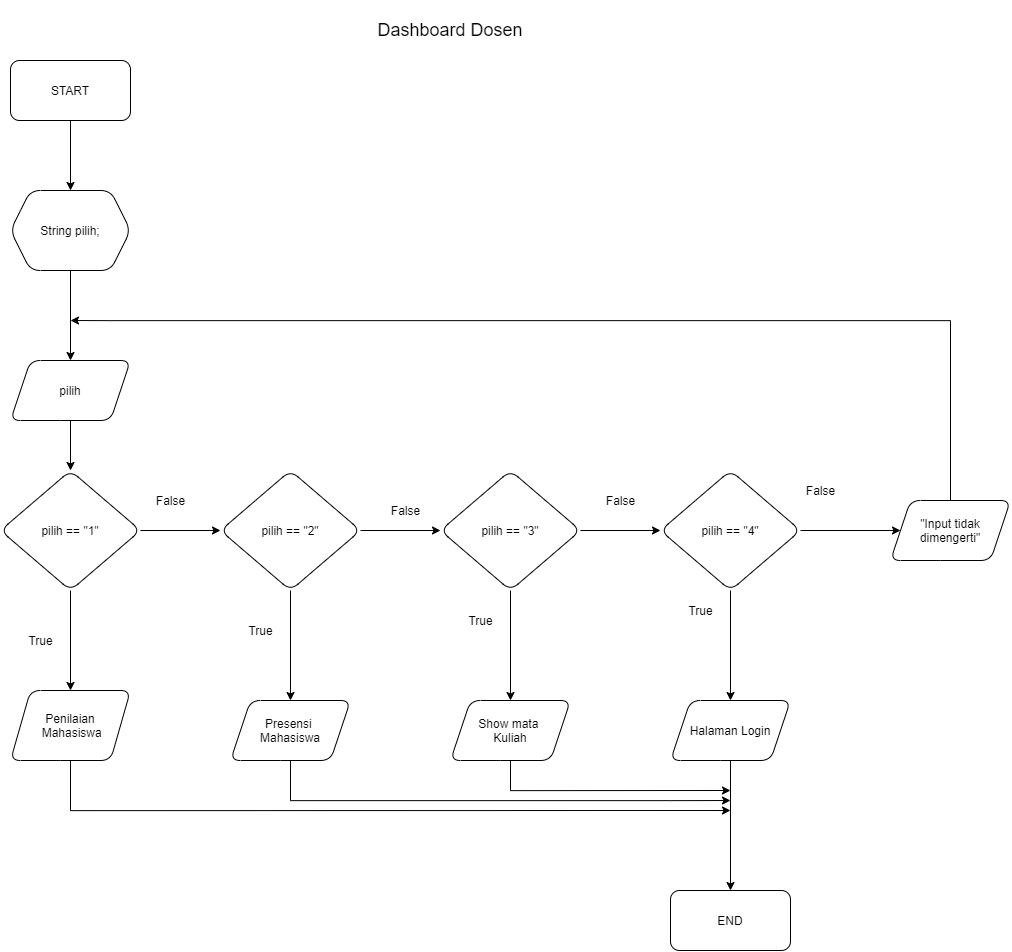

The diagram above was exported from draw.io. Its source (the exported page's mxGraphModel, read from the mxfile embedded in the PNG):
<mxGraphModel dx="1454" dy="1689" grid="1" gridSize="10" guides="1" tooltips="1" connect="1" arrows="1" fold="1" page="1" pageScale="1" pageWidth="850" pageHeight="1100" math="0" shadow="0">
  <root>
    <mxCell id="0" />
    <mxCell id="1" parent="0" />
    <mxCell id="z2AXE1jn3IWRpdewNRHt-4" value="" style="edgeStyle=orthogonalEdgeStyle;rounded=0;orthogonalLoop=1;jettySize=auto;html=1;" edge="1" parent="1" source="z2AXE1jn3IWRpdewNRHt-1" target="z2AXE1jn3IWRpdewNRHt-3">
      <mxGeometry relative="1" as="geometry" />
    </mxCell>
    <mxCell id="z2AXE1jn3IWRpdewNRHt-1" value="START" style="rounded=1;whiteSpace=wrap;html=1;" vertex="1" parent="1">
      <mxGeometry x="30" y="60" width="120" height="60" as="geometry" />
    </mxCell>
    <mxCell id="z2AXE1jn3IWRpdewNRHt-2" value="&lt;font style=&quot;font-size: 18px&quot;&gt;&lt;font&gt;Dashboard Dosen&lt;/font&gt;&lt;/font&gt;" style="text;html=1;strokeColor=none;fillColor=none;align=center;verticalAlign=middle;whiteSpace=wrap;rounded=0;" vertex="1" parent="1">
      <mxGeometry x="350" width="240" height="60" as="geometry" />
    </mxCell>
    <mxCell id="z2AXE1jn3IWRpdewNRHt-6" value="" style="edgeStyle=orthogonalEdgeStyle;rounded=0;orthogonalLoop=1;jettySize=auto;html=1;" edge="1" parent="1" source="z2AXE1jn3IWRpdewNRHt-3" target="z2AXE1jn3IWRpdewNRHt-5">
      <mxGeometry relative="1" as="geometry" />
    </mxCell>
    <mxCell id="z2AXE1jn3IWRpdewNRHt-3" value="String pilih;" style="shape=hexagon;perimeter=hexagonPerimeter2;whiteSpace=wrap;html=1;fixedSize=1;rounded=1;" vertex="1" parent="1">
      <mxGeometry x="30" y="190" width="120" height="80" as="geometry" />
    </mxCell>
    <mxCell id="z2AXE1jn3IWRpdewNRHt-8" value="" style="edgeStyle=orthogonalEdgeStyle;rounded=0;orthogonalLoop=1;jettySize=auto;html=1;" edge="1" parent="1" source="z2AXE1jn3IWRpdewNRHt-5" target="z2AXE1jn3IWRpdewNRHt-7">
      <mxGeometry relative="1" as="geometry" />
    </mxCell>
    <mxCell id="z2AXE1jn3IWRpdewNRHt-5" value="pilih" style="shape=parallelogram;perimeter=parallelogramPerimeter;whiteSpace=wrap;html=1;fixedSize=1;rounded=1;" vertex="1" parent="1">
      <mxGeometry x="30" y="360" width="120" height="60" as="geometry" />
    </mxCell>
    <mxCell id="z2AXE1jn3IWRpdewNRHt-10" value="" style="edgeStyle=orthogonalEdgeStyle;rounded=0;orthogonalLoop=1;jettySize=auto;html=1;" edge="1" parent="1" source="z2AXE1jn3IWRpdewNRHt-7" target="z2AXE1jn3IWRpdewNRHt-9">
      <mxGeometry relative="1" as="geometry" />
    </mxCell>
    <mxCell id="z2AXE1jn3IWRpdewNRHt-13" value="" style="edgeStyle=orthogonalEdgeStyle;rounded=0;orthogonalLoop=1;jettySize=auto;html=1;" edge="1" parent="1" source="z2AXE1jn3IWRpdewNRHt-7" target="z2AXE1jn3IWRpdewNRHt-12">
      <mxGeometry relative="1" as="geometry" />
    </mxCell>
    <mxCell id="z2AXE1jn3IWRpdewNRHt-7" value="pilih == &quot;1&quot;" style="rhombus;whiteSpace=wrap;html=1;rounded=1;" vertex="1" parent="1">
      <mxGeometry x="20" y="470" width="140" height="120" as="geometry" />
    </mxCell>
    <mxCell id="z2AXE1jn3IWRpdewNRHt-41" style="edgeStyle=orthogonalEdgeStyle;rounded=0;orthogonalLoop=1;jettySize=auto;html=1;" edge="1" parent="1" source="z2AXE1jn3IWRpdewNRHt-9">
      <mxGeometry relative="1" as="geometry">
        <mxPoint x="750" y="810" as="targetPoint" />
        <Array as="points">
          <mxPoint x="90" y="810" />
        </Array>
      </mxGeometry>
    </mxCell>
    <mxCell id="z2AXE1jn3IWRpdewNRHt-9" value="Penilaian&lt;br&gt;&amp;nbsp;Mahasiswa" style="shape=parallelogram;perimeter=parallelogramPerimeter;whiteSpace=wrap;html=1;fixedSize=1;rounded=1;" vertex="1" parent="1">
      <mxGeometry x="30" y="690" width="120" height="70" as="geometry" />
    </mxCell>
    <mxCell id="z2AXE1jn3IWRpdewNRHt-11" value="True" style="text;html=1;align=center;verticalAlign=middle;resizable=0;points=[];autosize=1;strokeColor=none;fillColor=none;" vertex="1" parent="1">
      <mxGeometry x="40" y="630" width="40" height="20" as="geometry" />
    </mxCell>
    <mxCell id="z2AXE1jn3IWRpdewNRHt-16" value="" style="edgeStyle=orthogonalEdgeStyle;rounded=0;orthogonalLoop=1;jettySize=auto;html=1;" edge="1" parent="1" source="z2AXE1jn3IWRpdewNRHt-12" target="z2AXE1jn3IWRpdewNRHt-15">
      <mxGeometry relative="1" as="geometry" />
    </mxCell>
    <mxCell id="z2AXE1jn3IWRpdewNRHt-22" value="" style="edgeStyle=orthogonalEdgeStyle;rounded=0;orthogonalLoop=1;jettySize=auto;html=1;" edge="1" parent="1" source="z2AXE1jn3IWRpdewNRHt-12" target="z2AXE1jn3IWRpdewNRHt-21">
      <mxGeometry relative="1" as="geometry" />
    </mxCell>
    <mxCell id="z2AXE1jn3IWRpdewNRHt-12" value="pilih == &quot;2&quot;" style="rhombus;whiteSpace=wrap;html=1;rounded=1;" vertex="1" parent="1">
      <mxGeometry x="240" y="470" width="140" height="120" as="geometry" />
    </mxCell>
    <mxCell id="z2AXE1jn3IWRpdewNRHt-14" value="False" style="text;html=1;align=center;verticalAlign=middle;resizable=0;points=[];autosize=1;strokeColor=none;fillColor=none;" vertex="1" parent="1">
      <mxGeometry x="165" y="490" width="50" height="20" as="geometry" />
    </mxCell>
    <mxCell id="z2AXE1jn3IWRpdewNRHt-40" style="edgeStyle=orthogonalEdgeStyle;rounded=0;orthogonalLoop=1;jettySize=auto;html=1;" edge="1" parent="1" source="z2AXE1jn3IWRpdewNRHt-15">
      <mxGeometry relative="1" as="geometry">
        <mxPoint x="750" y="800" as="targetPoint" />
        <Array as="points">
          <mxPoint x="310" y="800" />
          <mxPoint x="690" y="800" />
        </Array>
      </mxGeometry>
    </mxCell>
    <mxCell id="z2AXE1jn3IWRpdewNRHt-15" value="Presensi &lt;br&gt;Mahasiswa" style="shape=parallelogram;perimeter=parallelogramPerimeter;whiteSpace=wrap;html=1;fixedSize=1;rounded=1;" vertex="1" parent="1">
      <mxGeometry x="250" y="700" width="120" height="60" as="geometry" />
    </mxCell>
    <mxCell id="z2AXE1jn3IWRpdewNRHt-19" value="False" style="text;html=1;align=center;verticalAlign=middle;resizable=0;points=[];autosize=1;strokeColor=none;fillColor=none;" vertex="1" parent="1">
      <mxGeometry x="400" y="500" width="50" height="20" as="geometry" />
    </mxCell>
    <mxCell id="z2AXE1jn3IWRpdewNRHt-25" value="" style="edgeStyle=orthogonalEdgeStyle;rounded=0;orthogonalLoop=1;jettySize=auto;html=1;" edge="1" parent="1" source="z2AXE1jn3IWRpdewNRHt-21" target="z2AXE1jn3IWRpdewNRHt-24">
      <mxGeometry relative="1" as="geometry" />
    </mxCell>
    <mxCell id="z2AXE1jn3IWRpdewNRHt-44" value="" style="edgeStyle=orthogonalEdgeStyle;rounded=0;orthogonalLoop=1;jettySize=auto;html=1;" edge="1" parent="1" source="z2AXE1jn3IWRpdewNRHt-21" target="z2AXE1jn3IWRpdewNRHt-43">
      <mxGeometry relative="1" as="geometry" />
    </mxCell>
    <mxCell id="z2AXE1jn3IWRpdewNRHt-21" value="pilih == &quot;3&quot;" style="rhombus;whiteSpace=wrap;html=1;rounded=1;" vertex="1" parent="1">
      <mxGeometry x="460" y="470" width="140" height="120" as="geometry" />
    </mxCell>
    <mxCell id="z2AXE1jn3IWRpdewNRHt-23" value="True" style="text;html=1;align=center;verticalAlign=middle;resizable=0;points=[];autosize=1;strokeColor=none;fillColor=none;" vertex="1" parent="1">
      <mxGeometry x="260" y="620" width="40" height="20" as="geometry" />
    </mxCell>
    <mxCell id="z2AXE1jn3IWRpdewNRHt-39" style="edgeStyle=orthogonalEdgeStyle;rounded=0;orthogonalLoop=1;jettySize=auto;html=1;" edge="1" parent="1" source="z2AXE1jn3IWRpdewNRHt-24">
      <mxGeometry relative="1" as="geometry">
        <mxPoint x="750" y="790" as="targetPoint" />
        <Array as="points">
          <mxPoint x="530" y="790" />
        </Array>
      </mxGeometry>
    </mxCell>
    <mxCell id="z2AXE1jn3IWRpdewNRHt-24" value="Show mata &lt;br&gt;Kuliah" style="shape=parallelogram;perimeter=parallelogramPerimeter;whiteSpace=wrap;html=1;fixedSize=1;rounded=1;" vertex="1" parent="1">
      <mxGeometry x="470" y="700" width="120" height="60" as="geometry" />
    </mxCell>
    <mxCell id="z2AXE1jn3IWRpdewNRHt-28" value="True" style="text;html=1;align=center;verticalAlign=middle;resizable=0;points=[];autosize=1;strokeColor=none;fillColor=none;" vertex="1" parent="1">
      <mxGeometry x="480" y="610" width="40" height="20" as="geometry" />
    </mxCell>
    <mxCell id="z2AXE1jn3IWRpdewNRHt-29" value="False" style="text;html=1;align=center;verticalAlign=middle;resizable=0;points=[];autosize=1;strokeColor=none;fillColor=none;" vertex="1" parent="1">
      <mxGeometry x="615" y="490" width="50" height="20" as="geometry" />
    </mxCell>
    <mxCell id="z2AXE1jn3IWRpdewNRHt-42" value="END" style="rounded=1;whiteSpace=wrap;html=1;" vertex="1" parent="1">
      <mxGeometry x="690" y="890" width="120" height="60" as="geometry" />
    </mxCell>
    <mxCell id="z2AXE1jn3IWRpdewNRHt-46" value="" style="edgeStyle=orthogonalEdgeStyle;rounded=0;orthogonalLoop=1;jettySize=auto;html=1;" edge="1" parent="1" source="z2AXE1jn3IWRpdewNRHt-43" target="z2AXE1jn3IWRpdewNRHt-45">
      <mxGeometry relative="1" as="geometry" />
    </mxCell>
    <mxCell id="z2AXE1jn3IWRpdewNRHt-49" value="" style="edgeStyle=orthogonalEdgeStyle;rounded=0;orthogonalLoop=1;jettySize=auto;html=1;" edge="1" parent="1" source="z2AXE1jn3IWRpdewNRHt-43" target="z2AXE1jn3IWRpdewNRHt-48">
      <mxGeometry relative="1" as="geometry" />
    </mxCell>
    <mxCell id="z2AXE1jn3IWRpdewNRHt-43" value="pilih == &quot;4&quot;" style="rhombus;whiteSpace=wrap;html=1;rounded=1;" vertex="1" parent="1">
      <mxGeometry x="680" y="470" width="140" height="120" as="geometry" />
    </mxCell>
    <mxCell id="z2AXE1jn3IWRpdewNRHt-47" style="edgeStyle=orthogonalEdgeStyle;rounded=0;orthogonalLoop=1;jettySize=auto;html=1;entryX=0.5;entryY=0;entryDx=0;entryDy=0;" edge="1" parent="1" source="z2AXE1jn3IWRpdewNRHt-45" target="z2AXE1jn3IWRpdewNRHt-42">
      <mxGeometry relative="1" as="geometry" />
    </mxCell>
    <mxCell id="z2AXE1jn3IWRpdewNRHt-45" value="Halaman Login" style="shape=parallelogram;perimeter=parallelogramPerimeter;whiteSpace=wrap;html=1;fixedSize=1;rounded=1;" vertex="1" parent="1">
      <mxGeometry x="690" y="700" width="120" height="60" as="geometry" />
    </mxCell>
    <mxCell id="z2AXE1jn3IWRpdewNRHt-52" style="edgeStyle=orthogonalEdgeStyle;rounded=0;orthogonalLoop=1;jettySize=auto;html=1;" edge="1" parent="1" source="z2AXE1jn3IWRpdewNRHt-48">
      <mxGeometry relative="1" as="geometry">
        <mxPoint x="90" y="320" as="targetPoint" />
        <Array as="points">
          <mxPoint x="970" y="320" />
          <mxPoint x="130" y="320" />
        </Array>
      </mxGeometry>
    </mxCell>
    <mxCell id="z2AXE1jn3IWRpdewNRHt-48" value="&quot;Input tidak dimengerti&quot;" style="shape=parallelogram;perimeter=parallelogramPerimeter;whiteSpace=wrap;html=1;fixedSize=1;rounded=1;" vertex="1" parent="1">
      <mxGeometry x="910" y="500" width="120" height="60" as="geometry" />
    </mxCell>
    <mxCell id="z2AXE1jn3IWRpdewNRHt-50" value="True" style="text;html=1;align=center;verticalAlign=middle;resizable=0;points=[];autosize=1;strokeColor=none;fillColor=none;" vertex="1" parent="1">
      <mxGeometry x="700" y="600" width="40" height="20" as="geometry" />
    </mxCell>
    <mxCell id="z2AXE1jn3IWRpdewNRHt-51" value="False" style="text;html=1;align=center;verticalAlign=middle;resizable=0;points=[];autosize=1;strokeColor=none;fillColor=none;" vertex="1" parent="1">
      <mxGeometry x="815" y="480" width="50" height="20" as="geometry" />
    </mxCell>
  </root>
</mxGraphModel>